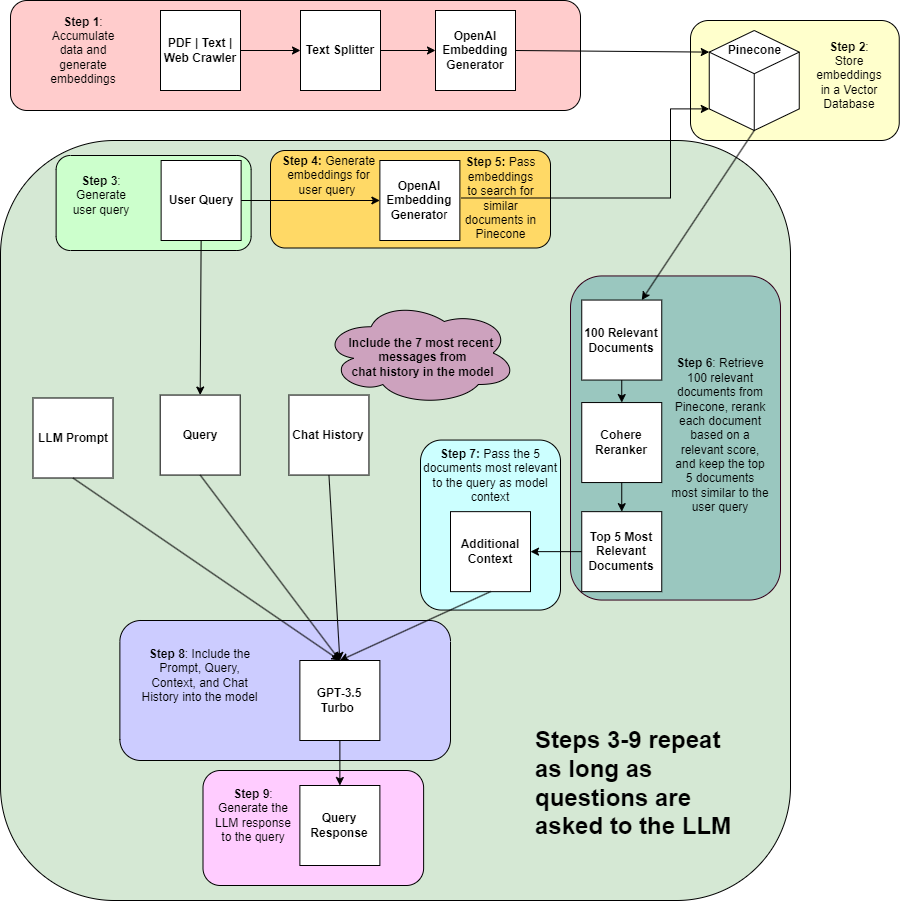

The diagram above was exported from draw.io. Its source (the exported page's mxGraphModel, read from the mxfile embedded in the PNG):
<mxGraphModel dx="2138" dy="1622" grid="1" gridSize="10" guides="1" tooltips="1" connect="1" arrows="1" fold="1" page="1" pageScale="1" pageWidth="850" pageHeight="1100" math="0" shadow="0">
  <root>
    <mxCell id="0" />
    <mxCell id="1" parent="0" />
    <mxCell id="ck4aRe_-141hekg2BJWP-26" value="" style="rounded=1;whiteSpace=wrap;html=1;points=[[0,0,0,0,0],[0,0.25,0,0,0],[0,0.5,0,0,0],[0,0.75,0,0,0],[0,1,0,0,0],[0.25,0,0,0,0],[0.25,1,0,0,0],[0.49,0.1,0,0,0],[0.5,1,0,0,0],[0.75,0,0,0,0],[0.75,1,0,0,0],[1,0,0,0,0],[1,0.25,0,0,0],[1,0.5,0,0,0],[1,0.75,0,0,0],[1,1,0,0,0]];fillColor=#D5E8D4;" parent="1" vertex="1">
      <mxGeometry x="-80" y="120" width="790" height="760" as="geometry" />
    </mxCell>
    <mxCell id="ck4aRe_-141hekg2BJWP-22" value="" style="rounded=1;whiteSpace=wrap;html=1;strokeColor=#33001A;fillColor=#9AC7BF;" parent="1" vertex="1">
      <mxGeometry x="490" y="255.45000000000002" width="210" height="324.1" as="geometry" />
    </mxCell>
    <mxCell id="ck4aRe_-141hekg2BJWP-18" value="" style="rounded=1;whiteSpace=wrap;html=1;fillColor=#FFD966;" parent="1" vertex="1">
      <mxGeometry x="190" y="130" width="280" height="97.5" as="geometry" />
    </mxCell>
    <mxCell id="CTvIyiFUH0QANVK5qxM--45" value="" style="ellipse;shape=cloud;whiteSpace=wrap;html=1;fillColor=#CDA2BE;" parent="1" vertex="1">
      <mxGeometry x="241.88" y="280" width="195" height="105" as="geometry" />
    </mxCell>
    <mxCell id="CTvIyiFUH0QANVK5qxM--41" value="" style="rounded=1;whiteSpace=wrap;html=1;fillColor=#FFCCFF;" parent="1" vertex="1">
      <mxGeometry x="122.5" y="750" width="220.62" height="115" as="geometry" />
    </mxCell>
    <mxCell id="CTvIyiFUH0QANVK5qxM--39" value="" style="rounded=1;whiteSpace=wrap;html=1;fillColor=#CCCCFF;" parent="1" vertex="1">
      <mxGeometry x="39.379999999999995" y="600" width="330.62" height="140" as="geometry" />
    </mxCell>
    <mxCell id="CTvIyiFUH0QANVK5qxM--38" value="" style="rounded=1;whiteSpace=wrap;html=1;fillColor=#CCFFFF;" parent="1" vertex="1">
      <mxGeometry x="340" y="419.55" width="140" height="170" as="geometry" />
    </mxCell>
    <mxCell id="CTvIyiFUH0QANVK5qxM--36" value="" style="rounded=1;whiteSpace=wrap;html=1;fillColor=#CCFFCC;" parent="1" vertex="1">
      <mxGeometry x="-24.38" y="135" width="195" height="95" as="geometry" />
    </mxCell>
    <mxCell id="CTvIyiFUH0QANVK5qxM--28" value="" style="rounded=1;whiteSpace=wrap;html=1;fillColor=#FFFFCC;" parent="1" vertex="1">
      <mxGeometry x="610" width="208.75" height="120" as="geometry" />
    </mxCell>
    <mxCell id="CTvIyiFUH0QANVK5qxM--26" value="" style="rounded=1;whiteSpace=wrap;html=1;shadow=0;fillColor=#FFCCCC;" parent="1" vertex="1">
      <mxGeometry x="-70" y="-20" width="570" height="110" as="geometry" />
    </mxCell>
    <mxCell id="CTvIyiFUH0QANVK5qxM--2" value="&lt;b&gt;PDF | Text | Web Crawler&lt;/b&gt;" style="whiteSpace=wrap;html=1;aspect=fixed;" parent="1" vertex="1">
      <mxGeometry x="80" y="-10" width="80" height="80" as="geometry" />
    </mxCell>
    <mxCell id="CTvIyiFUH0QANVK5qxM--3" value="&lt;b&gt;Text Splitter&lt;/b&gt;" style="whiteSpace=wrap;html=1;aspect=fixed;" parent="1" vertex="1">
      <mxGeometry x="220" y="-10" width="80" height="80" as="geometry" />
    </mxCell>
    <mxCell id="CTvIyiFUH0QANVK5qxM--4" value="&lt;b&gt;OpenAI Embedding Generator&lt;/b&gt;" style="whiteSpace=wrap;html=1;aspect=fixed;" parent="1" vertex="1">
      <mxGeometry x="355" y="-10" width="80" height="80" as="geometry" />
    </mxCell>
    <mxCell id="CTvIyiFUH0QANVK5qxM--5" value="" style="html=1;whiteSpace=wrap;shape=isoCube2;backgroundOutline=1;isoAngle=15;" parent="1" vertex="1">
      <mxGeometry x="628.75" y="10" width="90" height="100" as="geometry" />
    </mxCell>
    <mxCell id="CTvIyiFUH0QANVK5qxM--6" value="&lt;b&gt;Additional Context&lt;/b&gt;" style="whiteSpace=wrap;html=1;aspect=fixed;" parent="1" vertex="1">
      <mxGeometry x="370" y="491.15000000000003" width="80" height="80" as="geometry" />
    </mxCell>
    <mxCell id="CTvIyiFUH0QANVK5qxM--7" value="&lt;b&gt;GPT-3.5 Turbo&amp;nbsp;&lt;/b&gt;" style="whiteSpace=wrap;html=1;aspect=fixed;" parent="1" vertex="1">
      <mxGeometry x="219.38" y="640" width="80" height="80" as="geometry" />
    </mxCell>
    <mxCell id="CTvIyiFUH0QANVK5qxM--8" value="&lt;b&gt;Query Response&lt;/b&gt;" style="whiteSpace=wrap;html=1;aspect=fixed;" parent="1" vertex="1">
      <mxGeometry x="219.38" y="765" width="80" height="80" as="geometry" />
    </mxCell>
    <mxCell id="CTvIyiFUH0QANVK5qxM--9" value="&lt;b&gt;User Query&lt;/b&gt;" style="whiteSpace=wrap;html=1;aspect=fixed;" parent="1" vertex="1">
      <mxGeometry x="80.62" y="140" width="80" height="80" as="geometry" />
    </mxCell>
    <mxCell id="CTvIyiFUH0QANVK5qxM--10" value="" style="endArrow=classic;html=1;rounded=0;exitX=1;exitY=0.5;exitDx=0;exitDy=0;entryX=0;entryY=0.5;entryDx=0;entryDy=0;" parent="1" source="CTvIyiFUH0QANVK5qxM--2" target="CTvIyiFUH0QANVK5qxM--3" edge="1">
      <mxGeometry width="50" height="50" relative="1" as="geometry">
        <mxPoint x="250" y="150" as="sourcePoint" />
        <mxPoint x="300" y="100" as="targetPoint" />
      </mxGeometry>
    </mxCell>
    <mxCell id="CTvIyiFUH0QANVK5qxM--11" value="" style="endArrow=classic;html=1;rounded=0;exitX=1;exitY=0.5;exitDx=0;exitDy=0;entryX=0;entryY=0.5;entryDx=0;entryDy=0;" parent="1" source="CTvIyiFUH0QANVK5qxM--3" target="CTvIyiFUH0QANVK5qxM--4" edge="1">
      <mxGeometry width="50" height="50" relative="1" as="geometry">
        <mxPoint x="250" y="150" as="sourcePoint" />
        <mxPoint x="300" y="100" as="targetPoint" />
      </mxGeometry>
    </mxCell>
    <mxCell id="CTvIyiFUH0QANVK5qxM--12" value="" style="endArrow=classic;html=1;rounded=0;exitX=1;exitY=0.5;exitDx=0;exitDy=0;entryX=0;entryY=0;entryDx=0;entryDy=21.60708831721044;entryPerimeter=0;" parent="1" source="CTvIyiFUH0QANVK5qxM--4" target="CTvIyiFUH0QANVK5qxM--5" edge="1">
      <mxGeometry width="50" height="50" relative="1" as="geometry">
        <mxPoint x="400" y="170" as="sourcePoint" />
        <mxPoint x="450" y="120" as="targetPoint" />
      </mxGeometry>
    </mxCell>
    <mxCell id="CTvIyiFUH0QANVK5qxM--13" value="&lt;b&gt;Pinecone&lt;/b&gt;" style="text;html=1;strokeColor=none;fillColor=none;align=center;verticalAlign=middle;whiteSpace=wrap;rounded=0;" parent="1" vertex="1">
      <mxGeometry x="657.5" y="20" width="32.5" height="20" as="geometry" />
    </mxCell>
    <mxCell id="CTvIyiFUH0QANVK5qxM--15" value="&lt;b&gt;LLM Prompt&lt;/b&gt;" style="whiteSpace=wrap;html=1;aspect=fixed;" parent="1" vertex="1">
      <mxGeometry x="-47.50000000000001" y="377.5" width="80" height="80" as="geometry" />
    </mxCell>
    <mxCell id="CTvIyiFUH0QANVK5qxM--16" value="&lt;b&gt;Query&lt;/b&gt;" style="whiteSpace=wrap;html=1;aspect=fixed;" parent="1" vertex="1">
      <mxGeometry x="79.69" y="374.54999999999995" width="80" height="80" as="geometry" />
    </mxCell>
    <mxCell id="CTvIyiFUH0QANVK5qxM--17" value="&lt;b&gt;Chat History&lt;/b&gt;" style="whiteSpace=wrap;html=1;aspect=fixed;" parent="1" vertex="1">
      <mxGeometry x="208.44" y="374.55" width="80" height="80" as="geometry" />
    </mxCell>
    <mxCell id="CTvIyiFUH0QANVK5qxM--18" value="" style="endArrow=classic;html=1;rounded=0;entryX=0.5;entryY=0;entryDx=0;entryDy=0;exitX=0.5;exitY=1;exitDx=0;exitDy=0;" parent="1" source="CTvIyiFUH0QANVK5qxM--15" target="CTvIyiFUH0QANVK5qxM--7" edge="1">
      <mxGeometry width="50" height="50" relative="1" as="geometry">
        <mxPoint x="314.38" y="345" as="sourcePoint" />
        <mxPoint x="364.38" y="295" as="targetPoint" />
      </mxGeometry>
    </mxCell>
    <mxCell id="CTvIyiFUH0QANVK5qxM--19" value="" style="endArrow=classic;html=1;rounded=0;exitX=0.5;exitY=1;exitDx=0;exitDy=0;entryX=0.5;entryY=0;entryDx=0;entryDy=0;" parent="1" source="CTvIyiFUH0QANVK5qxM--16" target="CTvIyiFUH0QANVK5qxM--7" edge="1">
      <mxGeometry width="50" height="50" relative="1" as="geometry">
        <mxPoint x="314.38" y="345" as="sourcePoint" />
        <mxPoint x="364.38" y="295" as="targetPoint" />
      </mxGeometry>
    </mxCell>
    <mxCell id="CTvIyiFUH0QANVK5qxM--20" value="" style="endArrow=classic;html=1;rounded=0;entryX=0.5;entryY=0;entryDx=0;entryDy=0;exitX=0.5;exitY=1;exitDx=0;exitDy=0;" parent="1" source="CTvIyiFUH0QANVK5qxM--6" target="CTvIyiFUH0QANVK5qxM--7" edge="1">
      <mxGeometry width="50" height="50" relative="1" as="geometry">
        <mxPoint x="334.38" y="415" as="sourcePoint" />
        <mxPoint x="364.38" y="295" as="targetPoint" />
      </mxGeometry>
    </mxCell>
    <mxCell id="CTvIyiFUH0QANVK5qxM--21" value="" style="endArrow=classic;html=1;rounded=0;exitX=0.5;exitY=1;exitDx=0;exitDy=0;entryX=0.5;entryY=0;entryDx=0;entryDy=0;" parent="1" source="CTvIyiFUH0QANVK5qxM--17" target="CTvIyiFUH0QANVK5qxM--7" edge="1">
      <mxGeometry width="50" height="50" relative="1" as="geometry">
        <mxPoint x="399.38" y="340" as="sourcePoint" />
        <mxPoint x="449.38" y="290" as="targetPoint" />
      </mxGeometry>
    </mxCell>
    <mxCell id="CTvIyiFUH0QANVK5qxM--22" value="" style="endArrow=classic;html=1;rounded=0;exitX=0;exitY=0.5;exitDx=0;exitDy=0;entryX=1;entryY=0.5;entryDx=0;entryDy=0;" parent="1" source="ck4aRe_-141hekg2BJWP-16" target="CTvIyiFUH0QANVK5qxM--6" edge="1">
      <mxGeometry width="50" height="50" relative="1" as="geometry">
        <mxPoint x="590" y="303.4" as="sourcePoint" />
        <mxPoint x="540" y="323.4" as="targetPoint" />
      </mxGeometry>
    </mxCell>
    <mxCell id="CTvIyiFUH0QANVK5qxM--23" value="" style="endArrow=classic;html=1;rounded=0;exitX=1;exitY=0.5;exitDx=0;exitDy=0;entryX=0;entryY=0.5;entryDx=0;entryDy=0;" parent="1" source="CTvIyiFUH0QANVK5qxM--9" target="ck4aRe_-141hekg2BJWP-5" edge="1">
      <mxGeometry width="50" height="50" relative="1" as="geometry">
        <mxPoint x="400" y="310" as="sourcePoint" />
        <mxPoint x="450" y="260" as="targetPoint" />
      </mxGeometry>
    </mxCell>
    <mxCell id="CTvIyiFUH0QANVK5qxM--24" value="" style="endArrow=classic;html=1;rounded=0;exitX=0.5;exitY=1;exitDx=0;exitDy=0;entryX=0.5;entryY=0;entryDx=0;entryDy=0;" parent="1" source="CTvIyiFUH0QANVK5qxM--9" target="CTvIyiFUH0QANVK5qxM--16" edge="1">
      <mxGeometry width="50" height="50" relative="1" as="geometry">
        <mxPoint x="315" y="315" as="sourcePoint" />
        <mxPoint x="365" y="265" as="targetPoint" />
      </mxGeometry>
    </mxCell>
    <mxCell id="CTvIyiFUH0QANVK5qxM--25" value="" style="endArrow=classic;html=1;rounded=0;exitX=0.5;exitY=1;exitDx=0;exitDy=0;entryX=0.5;entryY=0;entryDx=0;entryDy=0;" parent="1" source="CTvIyiFUH0QANVK5qxM--7" target="CTvIyiFUH0QANVK5qxM--8" edge="1">
      <mxGeometry width="50" height="50" relative="1" as="geometry">
        <mxPoint x="280.62" y="720" as="sourcePoint" />
        <mxPoint x="220.62" y="790" as="targetPoint" />
      </mxGeometry>
    </mxCell>
    <mxCell id="CTvIyiFUH0QANVK5qxM--27" value="&lt;b&gt;Step 1&lt;/b&gt;: Accumulate data and generate embeddings" style="text;html=1;strokeColor=none;fillColor=none;align=center;verticalAlign=middle;whiteSpace=wrap;rounded=0;" parent="1" vertex="1">
      <mxGeometry x="-27.5" y="15" width="60" height="30" as="geometry" />
    </mxCell>
    <mxCell id="CTvIyiFUH0QANVK5qxM--29" value="&lt;b&gt;Step 2&lt;/b&gt;: Store embeddings in a Vector Database" style="text;html=1;strokeColor=none;fillColor=none;align=center;verticalAlign=middle;whiteSpace=wrap;rounded=0;" parent="1" vertex="1">
      <mxGeometry x="738.75" y="40" width="60" height="30" as="geometry" />
    </mxCell>
    <mxCell id="CTvIyiFUH0QANVK5qxM--31" value="&lt;b&gt;Step 7: &lt;/b&gt;Pass the 5 documents most relevant to the query as model &lt;br&gt;context" style="text;html=1;strokeColor=none;fillColor=none;align=center;verticalAlign=middle;whiteSpace=wrap;rounded=0;" parent="1" vertex="1">
      <mxGeometry x="340" y="424.55" width="140" height="60" as="geometry" />
    </mxCell>
    <mxCell id="CTvIyiFUH0QANVK5qxM--35" value="&lt;span&gt;Include the 7 most recent&lt;i&gt;&amp;nbsp;&lt;br&gt;&lt;/i&gt;messages from &lt;br&gt;chat history in the model&lt;/span&gt;" style="text;html=1;align=center;verticalAlign=middle;resizable=1;points=[];autosize=1;strokeColor=none;fillColor=none;fontStyle=1;movable=1;rotatable=1;deletable=1;editable=1;locked=0;connectable=1;" parent="1" vertex="1">
      <mxGeometry x="257.2" y="306.6" width="170" height="60" as="geometry" />
    </mxCell>
    <mxCell id="CTvIyiFUH0QANVK5qxM--37" value="&lt;b&gt;Step 3&lt;/b&gt;: Generate user query" style="text;html=1;strokeColor=none;fillColor=none;align=center;verticalAlign=middle;whiteSpace=wrap;rounded=0;" parent="1" vertex="1">
      <mxGeometry x="-9.379999999999999" y="160" width="60" height="30" as="geometry" />
    </mxCell>
    <mxCell id="CTvIyiFUH0QANVK5qxM--40" value="&lt;b&gt;Step 8&lt;/b&gt;: Include the Prompt, Query, Context, and Chat History into the model" style="text;html=1;strokeColor=none;fillColor=none;align=center;verticalAlign=middle;whiteSpace=wrap;rounded=0;" parent="1" vertex="1">
      <mxGeometry x="59.379999999999995" y="610" width="120.62" height="90" as="geometry" />
    </mxCell>
    <mxCell id="CTvIyiFUH0QANVK5qxM--44" value="&lt;b&gt;Step 9&lt;/b&gt;: Generate the LLM response to the query" style="text;html=1;strokeColor=none;fillColor=none;align=center;verticalAlign=middle;whiteSpace=wrap;rounded=0;" parent="1" vertex="1">
      <mxGeometry x="133.12" y="765" width="80" height="60" as="geometry" />
    </mxCell>
    <mxCell id="ck4aRe_-141hekg2BJWP-5" value="&lt;b&gt;OpenAI Embedding Generato&lt;/b&gt;r" style="whiteSpace=wrap;html=1;aspect=fixed;" parent="1" vertex="1">
      <mxGeometry x="299.38" y="140" width="80" height="80" as="geometry" />
    </mxCell>
    <mxCell id="ck4aRe_-141hekg2BJWP-13" value="" style="endArrow=classic;html=1;rounded=0;entryX=0.75;entryY=0;entryDx=0;entryDy=0;exitX=0.5;exitY=1;exitDx=0;exitDy=0;exitPerimeter=0;" parent="1" source="CTvIyiFUH0QANVK5qxM--5" target="ck4aRe_-141hekg2BJWP-12" edge="1">
      <mxGeometry width="50" height="50" relative="1" as="geometry">
        <mxPoint x="607.3699999999999" y="280" as="sourcePoint" />
        <mxPoint x="420" y="516.4" as="targetPoint" />
      </mxGeometry>
    </mxCell>
    <mxCell id="ck4aRe_-141hekg2BJWP-12" value="&lt;b&gt;100 Relevant Documents&lt;/b&gt;" style="whiteSpace=wrap;html=1;aspect=fixed;" parent="1" vertex="1">
      <mxGeometry x="501.25" y="279.55" width="80" height="80" as="geometry" />
    </mxCell>
    <mxCell id="ck4aRe_-141hekg2BJWP-15" value="" style="endArrow=classic;html=1;rounded=0;entryX=0.5;entryY=0;entryDx=0;entryDy=0;exitX=0.5;exitY=1;exitDx=0;exitDy=0;" parent="1" source="ck4aRe_-141hekg2BJWP-12" target="ck4aRe_-141hekg2BJWP-14" edge="1">
      <mxGeometry width="50" height="50" relative="1" as="geometry">
        <mxPoint x="575" y="402.4" as="sourcePoint" />
        <mxPoint x="420" y="516.4" as="targetPoint" />
      </mxGeometry>
    </mxCell>
    <mxCell id="ck4aRe_-141hekg2BJWP-14" value="&lt;b&gt;Cohere Reranker&lt;/b&gt;" style="whiteSpace=wrap;html=1;aspect=fixed;" parent="1" vertex="1">
      <mxGeometry x="501.25" y="382.05" width="80" height="80" as="geometry" />
    </mxCell>
    <mxCell id="ck4aRe_-141hekg2BJWP-17" value="" style="endArrow=classic;html=1;rounded=0;entryX=0.5;entryY=0;entryDx=0;entryDy=0;exitX=0.5;exitY=1;exitDx=0;exitDy=0;" parent="1" source="ck4aRe_-141hekg2BJWP-14" target="ck4aRe_-141hekg2BJWP-16" edge="1">
      <mxGeometry width="50" height="50" relative="1" as="geometry">
        <mxPoint x="485" y="485.4" as="sourcePoint" />
        <mxPoint x="263" y="606.4" as="targetPoint" />
      </mxGeometry>
    </mxCell>
    <mxCell id="ck4aRe_-141hekg2BJWP-16" value="&lt;b&gt;Top 5 Most Relevant Documents&lt;/b&gt;" style="whiteSpace=wrap;html=1;aspect=fixed;" parent="1" vertex="1">
      <mxGeometry x="501.25" y="491.15000000000003" width="80" height="80" as="geometry" />
    </mxCell>
    <mxCell id="ck4aRe_-141hekg2BJWP-19" value="&lt;b&gt;Step 4: &lt;/b&gt;Generate embeddings for user query&amp;nbsp;" style="text;html=1;strokeColor=none;fillColor=none;align=center;verticalAlign=middle;whiteSpace=wrap;rounded=0;" parent="1" vertex="1">
      <mxGeometry x="196.88" y="150" width="103.12" height="10" as="geometry" />
    </mxCell>
    <mxCell id="ck4aRe_-141hekg2BJWP-21" value="&lt;b&gt;Step 5:&lt;/b&gt;&amp;nbsp;Pass embeddings to search for similar documents in Pinecone" style="text;html=1;strokeColor=none;fillColor=none;align=center;verticalAlign=middle;whiteSpace=wrap;rounded=0;" parent="1" vertex="1">
      <mxGeometry x="380.62" y="135" width="79.38" height="85" as="geometry" />
    </mxCell>
    <mxCell id="ck4aRe_-141hekg2BJWP-23" value="&lt;b&gt;Step 6&lt;/b&gt;: Retrieve 100 relevant documents from Pinecone, rerank each document based on a relevant score, and keep the top 5 documents most similar to the user query" style="text;html=1;strokeColor=none;fillColor=none;align=center;verticalAlign=middle;whiteSpace=wrap;rounded=0;" parent="1" vertex="1">
      <mxGeometry x="590" y="329.55" width="100" height="170" as="geometry" />
    </mxCell>
    <mxCell id="ck4aRe_-141hekg2BJWP-30" value="&lt;h1&gt;Steps 3-9 repeat as long as questions are asked to the LLM&lt;/h1&gt;" style="text;html=1;strokeColor=none;fillColor=none;spacing=5;spacingTop=-20;whiteSpace=wrap;overflow=hidden;rounded=0;" parent="1" vertex="1">
      <mxGeometry x="450" y="700" width="225" height="150" as="geometry" />
    </mxCell>
    <mxCell id="ck4aRe_-141hekg2BJWP-31" style="edgeStyle=orthogonalEdgeStyle;rounded=0;orthogonalLoop=1;jettySize=auto;html=1;exitX=0;exitY=0.5;exitDx=0;exitDy=0;entryX=0;entryY=0;entryDx=0;entryDy=78.39291168278956;entryPerimeter=0;" parent="1" source="ck4aRe_-141hekg2BJWP-21" target="CTvIyiFUH0QANVK5qxM--5" edge="1">
      <mxGeometry relative="1" as="geometry">
        <Array as="points">
          <mxPoint x="590" y="177" />
          <mxPoint x="590" y="88" />
        </Array>
      </mxGeometry>
    </mxCell>
  </root>
</mxGraphModel>